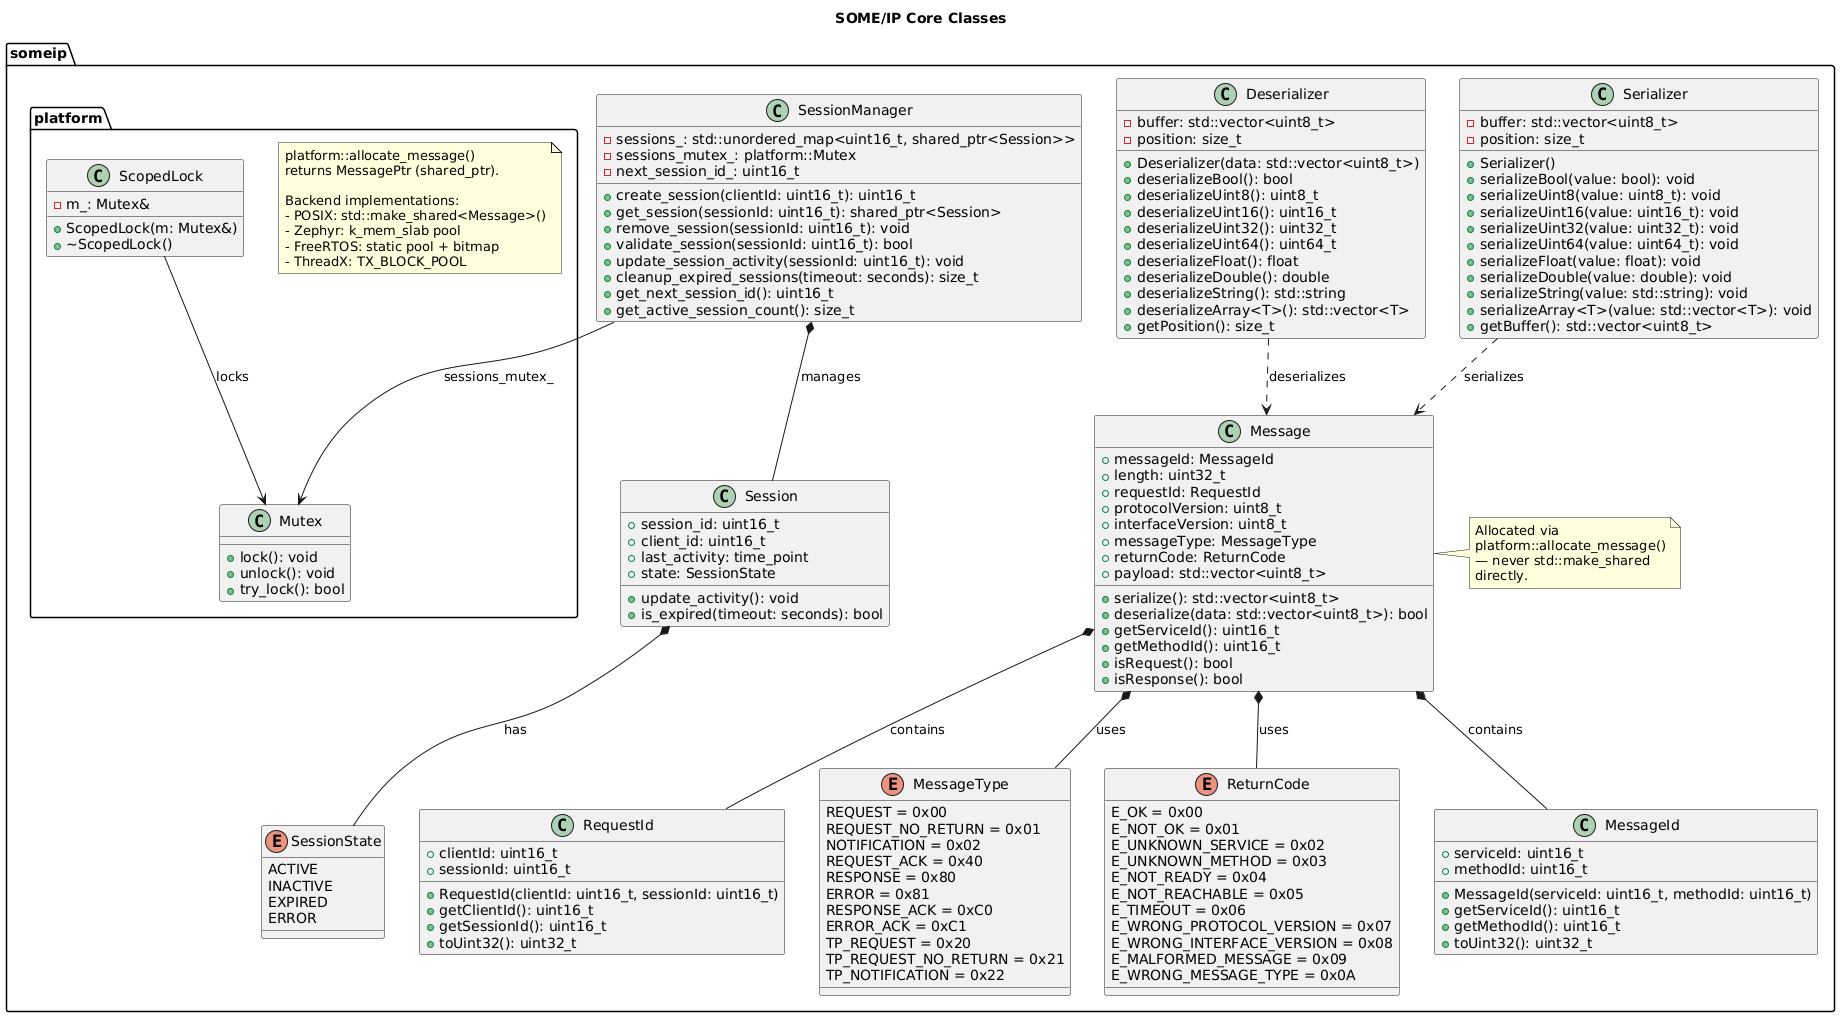

The diagram above was rendered by PlantUML. Its source (embedded in the PNG):
@startuml core_class_diagram

title SOME/IP Core Classes

namespace someip.platform {
    class Mutex {
        +lock(): void
        +unlock(): void
        +try_lock(): bool
    }

    class ScopedLock {
        -m_: Mutex&
        +ScopedLock(m: Mutex&)
        +~ScopedLock()
    }

    ScopedLock --> Mutex : locks

    note as AllocNote
        platform::allocate_message()
        returns MessagePtr (shared_ptr).

        Backend implementations:
        - POSIX: std::make_shared<Message>()
        - Zephyr: k_mem_slab pool
        - FreeRTOS: static pool + bitmap
        - ThreadX: TX_BLOCK_POOL
    end note
}

namespace someip {

    class Message {
        +messageId: MessageId
        +length: uint32_t
        +requestId: RequestId
        +protocolVersion: uint8_t
        +interfaceVersion: uint8_t
        +messageType: MessageType
        +returnCode: ReturnCode
        +payload: std::vector<uint8_t>

        +serialize(): std::vector<uint8_t>
        +deserialize(data: std::vector<uint8_t>): bool
        +getServiceId(): uint16_t
        +getMethodId(): uint16_t
        +isRequest(): bool
        +isResponse(): bool
    }

    note right of Message
        Allocated via
        platform::allocate_message()
        — never std::make_shared
        directly.
    end note

    class MessageId {
        +serviceId: uint16_t
        +methodId: uint16_t

        +MessageId(serviceId: uint16_t, methodId: uint16_t)
        +getServiceId(): uint16_t
        +getMethodId(): uint16_t
        +toUint32(): uint32_t
    }

    class RequestId {
        +clientId: uint16_t
        +sessionId: uint16_t

        +RequestId(clientId: uint16_t, sessionId: uint16_t)
        +getClientId(): uint16_t
        +getSessionId(): uint16_t
        +toUint32(): uint32_t
    }

    enum MessageType {
        REQUEST = 0x00
        REQUEST_NO_RETURN = 0x01
        NOTIFICATION = 0x02
        REQUEST_ACK = 0x40
        RESPONSE = 0x80
        ERROR = 0x81
        RESPONSE_ACK = 0xC0
        ERROR_ACK = 0xC1
        TP_REQUEST = 0x20
        TP_REQUEST_NO_RETURN = 0x21
        TP_NOTIFICATION = 0x22
    }

    enum ReturnCode {
        E_OK = 0x00
        E_NOT_OK = 0x01
        E_UNKNOWN_SERVICE = 0x02
        E_UNKNOWN_METHOD = 0x03
        E_NOT_READY = 0x04
        E_NOT_REACHABLE = 0x05
        E_TIMEOUT = 0x06
        E_WRONG_PROTOCOL_VERSION = 0x07
        E_WRONG_INTERFACE_VERSION = 0x08
        E_MALFORMED_MESSAGE = 0x09
        E_WRONG_MESSAGE_TYPE = 0x0A
    }

    class Serializer {
        -buffer: std::vector<uint8_t>
        -position: size_t

        +Serializer()
        +serializeBool(value: bool): void
        +serializeUint8(value: uint8_t): void
        +serializeUint16(value: uint16_t): void
        +serializeUint32(value: uint32_t): void
        +serializeUint64(value: uint64_t): void
        +serializeFloat(value: float): void
        +serializeDouble(value: double): void
        +serializeString(value: std::string): void
        +serializeArray<T>(value: std::vector<T>): void
        +getBuffer(): std::vector<uint8_t>
    }

    class Deserializer {
        -buffer: std::vector<uint8_t>
        -position: size_t

        +Deserializer(data: std::vector<uint8_t>)
        +deserializeBool(): bool
        +deserializeUint8(): uint8_t
        +deserializeUint16(): uint16_t
        +deserializeUint32(): uint32_t
        +deserializeUint64(): uint64_t
        +deserializeFloat(): float
        +deserializeDouble(): double
        +deserializeString(): std::string
        +deserializeArray<T>(): std::vector<T>
        +getPosition(): size_t
    }

    class SessionManager {
        -sessions_: std::unordered_map<uint16_t, shared_ptr<Session>>
        -sessions_mutex_: platform::Mutex
        -next_session_id_: uint16_t

        +create_session(clientId: uint16_t): uint16_t
        +get_session(sessionId: uint16_t): shared_ptr<Session>
        +remove_session(sessionId: uint16_t): void
        +validate_session(sessionId: uint16_t): bool
        +update_session_activity(sessionId: uint16_t): void
        +cleanup_expired_sessions(timeout: seconds): size_t
        +get_next_session_id(): uint16_t
        +get_active_session_count(): size_t
    }

    class Session {
        +session_id: uint16_t
        +client_id: uint16_t
        +last_activity: time_point
        +state: SessionState

        +update_activity(): void
        +is_expired(timeout: seconds): bool
    }

    enum SessionState {
        ACTIVE
        INACTIVE
        EXPIRED
        ERROR
    }

    ' Relationships
    Message *-- MessageId : contains
    Message *-- RequestId : contains
    Message *-- MessageType : uses
    Message *-- ReturnCode : uses

    SessionManager *-- Session : manages
    Session *-- SessionState : has
}

' PAL usage
someip.SessionManager --> someip.platform.Mutex : sessions_mutex_
someip.Serializer ..> someip.Message : serializes
someip.Deserializer ..> someip.Message : deserializes

@enduml